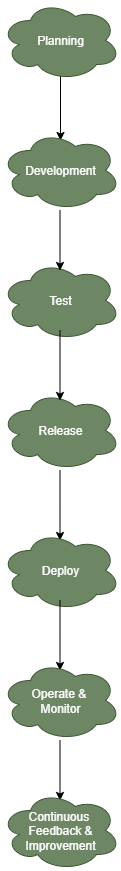

The diagram above was exported from draw.io. Its source (the exported page's mxGraphModel, read from the mxfile embedded in the PNG):
<mxGraphModel dx="1477" dy="2051" grid="1" gridSize="10" guides="1" tooltips="1" connect="1" arrows="1" fold="1" page="1" pageScale="1" pageWidth="850" pageHeight="1100" math="0" shadow="0">
  <root>
    <mxCell id="0" />
    <mxCell id="1" parent="0" />
    <mxCell id="ZW64BDXV2h_1hteIM1Xh-9" style="edgeStyle=orthogonalEdgeStyle;rounded=0;orthogonalLoop=1;jettySize=auto;html=1;" edge="1" parent="1">
      <mxGeometry relative="1" as="geometry">
        <mxPoint x="410" y="90" as="targetPoint" />
        <mxPoint x="410" y="20" as="sourcePoint" />
      </mxGeometry>
    </mxCell>
    <mxCell id="ZW64BDXV2h_1hteIM1Xh-4" value="Planning" style="ellipse;shape=cloud;whiteSpace=wrap;html=1;fillColor=#6d8764;strokeColor=#3A5431;fontColor=#ffffff;" vertex="1" parent="1">
      <mxGeometry x="350" y="-50" width="120" height="80" as="geometry" />
    </mxCell>
    <mxCell id="ZW64BDXV2h_1hteIM1Xh-10" value="Development" style="ellipse;shape=cloud;whiteSpace=wrap;html=1;fillColor=#6d8764;fontColor=#ffffff;strokeColor=#3A5431;" vertex="1" parent="1">
      <mxGeometry x="350" y="80" width="120" height="80" as="geometry" />
    </mxCell>
    <mxCell id="ZW64BDXV2h_1hteIM1Xh-19" value="Test" style="ellipse;shape=cloud;whiteSpace=wrap;html=1;fillColor=#6d8764;fontColor=#ffffff;strokeColor=#3A5431;" vertex="1" parent="1">
      <mxGeometry x="350" y="210" width="120" height="80" as="geometry" />
    </mxCell>
    <mxCell id="ZW64BDXV2h_1hteIM1Xh-28" value="" style="endArrow=classic;html=1;rounded=0;" edge="1" parent="1">
      <mxGeometry width="50" height="50" relative="1" as="geometry">
        <mxPoint x="409.5" y="160" as="sourcePoint" />
        <mxPoint x="409.5" y="220" as="targetPoint" />
      </mxGeometry>
    </mxCell>
    <mxCell id="ZW64BDXV2h_1hteIM1Xh-30" value="Release" style="ellipse;shape=cloud;whiteSpace=wrap;html=1;fillColor=#6d8764;fontColor=#ffffff;strokeColor=#3A5431;" vertex="1" parent="1">
      <mxGeometry x="350" y="340" width="120" height="80" as="geometry" />
    </mxCell>
    <mxCell id="ZW64BDXV2h_1hteIM1Xh-32" value="" style="endArrow=classic;html=1;rounded=0;" edge="1" parent="1">
      <mxGeometry width="50" height="50" relative="1" as="geometry">
        <mxPoint x="409.5" y="280" as="sourcePoint" />
        <mxPoint x="409.5" y="350" as="targetPoint" />
      </mxGeometry>
    </mxCell>
    <mxCell id="ZW64BDXV2h_1hteIM1Xh-33" value="" style="endArrow=classic;html=1;rounded=0;" edge="1" parent="1">
      <mxGeometry width="50" height="50" relative="1" as="geometry">
        <mxPoint x="409.5" y="420" as="sourcePoint" />
        <mxPoint x="409.5" y="490" as="targetPoint" />
      </mxGeometry>
    </mxCell>
    <mxCell id="ZW64BDXV2h_1hteIM1Xh-34" value="Deploy" style="ellipse;shape=cloud;whiteSpace=wrap;html=1;fillColor=#6d8764;fontColor=#ffffff;strokeColor=#3A5431;" vertex="1" parent="1">
      <mxGeometry x="350" y="480" width="120" height="80" as="geometry" />
    </mxCell>
    <mxCell id="ZW64BDXV2h_1hteIM1Xh-35" value="" style="endArrow=classic;html=1;rounded=0;" edge="1" parent="1">
      <mxGeometry width="50" height="50" relative="1" as="geometry">
        <mxPoint x="409.5" y="550" as="sourcePoint" />
        <mxPoint x="409.5" y="620" as="targetPoint" />
      </mxGeometry>
    </mxCell>
    <mxCell id="ZW64BDXV2h_1hteIM1Xh-36" value="Operate &amp;amp;&amp;nbsp;&lt;div&gt;Monitor&lt;/div&gt;" style="ellipse;shape=cloud;whiteSpace=wrap;html=1;fillColor=#6d8764;fontColor=#ffffff;strokeColor=#3A5431;" vertex="1" parent="1">
      <mxGeometry x="350" y="610" width="120" height="80" as="geometry" />
    </mxCell>
    <mxCell id="ZW64BDXV2h_1hteIM1Xh-38" value="" style="endArrow=classic;html=1;rounded=0;" edge="1" parent="1">
      <mxGeometry width="50" height="50" relative="1" as="geometry">
        <mxPoint x="409.5" y="690" as="sourcePoint" />
        <mxPoint x="409.5" y="750" as="targetPoint" />
      </mxGeometry>
    </mxCell>
    <mxCell id="ZW64BDXV2h_1hteIM1Xh-39" value="Continuous&amp;nbsp;&lt;div&gt;Feedback &amp;amp;&lt;/div&gt;&lt;div&gt;Improvement&lt;/div&gt;" style="ellipse;shape=cloud;whiteSpace=wrap;html=1;fillColor=#6d8764;fontColor=#ffffff;strokeColor=#3A5431;" vertex="1" parent="1">
      <mxGeometry x="350" y="740" width="120" height="80" as="geometry" />
    </mxCell>
  </root>
</mxGraphModel>